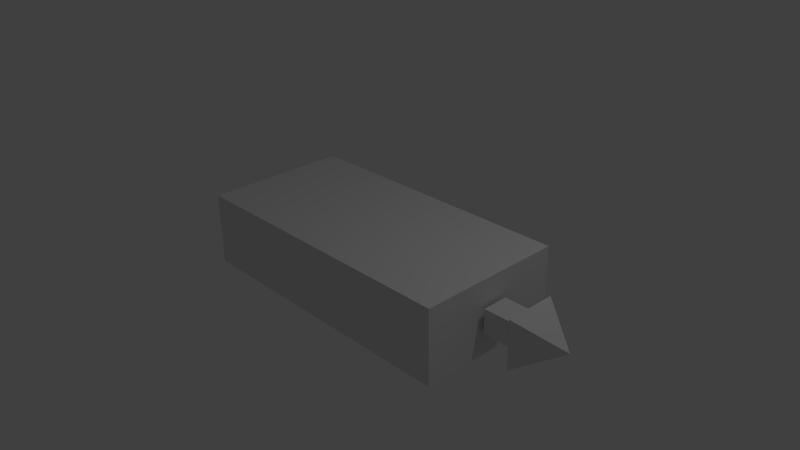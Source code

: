 # Source: robot.blend  (saved by Blender 2.67.0; exported with 4.5.12 LTS)
import bpy
from mathutils import Matrix  # noqa: F401  (used for matrix-valued properties, if any)

bpy.ops.wm.read_factory_settings(use_empty=True)
scene = bpy.context.scene
scene.name = 'Scene'

# ---- collections
col_collection_1 = bpy.data.collections.new('Collection 1'); scene.collection.children.link(col_collection_1)

# ---- materials (node trees are filled in below, after node groups)
mat_material = bpy.data.materials.new('Material')
mat_material.alpha_threshold = 0.0
mat_material.use_transparent_shadow = False
mat_material.roughness = 0.5
mat_material.line_color = (0.0, 0.0, 0.0, 1.0)

# ---- material node trees

# ---- world
world_world = bpy.data.worlds.new('World'); scene.world = world_world
world_world.color = (0.05088, 0.05088, 0.05088)
world_world.use_sun_shadow = False
world_world.sun_shadow_jitter_overblur = 0.0
world_world.cycles.sampling_method = 'MANUAL'
world_world.cycles.sample_map_resolution = 256

# ---- cameras
cam_camera = bpy.data.cameras.new('Camera')
cam_camera.clip_end = 100.0
cam_camera.lens = 35.0
cam_camera.sensor_width = 32.0
cam_camera.sensor_height = 18.0
cam_camera.ortho_scale = 7.314
cam_camera.dof.focus_distance = 0.0
cam_camera.dof.aperture_fstop = 128.0

# ---- lights
light_lamp = bpy.data.lights.new('Lamp', 'POINT')
light_lamp.transmission_factor = 0.0
light_lamp.cutoff_distance = 30.0
light_lamp.energy = 100.0
light_lamp.shadow_buffer_clip_start = 1.001
light_lamp.shadow_soft_size = 0.1
light_lamp.shadow_maximum_resolution = 0.006
light_lamp.use_absolute_resolution = True
light_lamp.cycles.use_multiple_importance_sampling = False

# ---- meshes
me_cube = bpy.data.meshes.new('Cube')
me_cube.from_pydata([(2.0, 1.0, -0.5), (2.0, -1.0, -0.5), (-2.0, -1.0, -0.5), (-2.0, 1.0, -0.5), (2.0, 1.0, 0.5), (2.0, -1.0, 0.5), (-2.0, -1.0, 0.5), (-2.0, 1.0, 0.5), (2.052, 0.175, -0.1642), (2.052, -0.175, -0.1642), (2.052, 0.175, 0.1642), (2.052, -0.175, 0.1642), (2.548, 0.175, -0.1642), (2.548, -0.175, -0.1642), (2.548, 0.175, 0.1642), (2.548, -0.175, 0.1642), (2.548, 0.3492, -0.3276), (2.548, -0.3492, -0.3276), (2.548, 0.3492, 0.3276), (2.548, -0.3492, 0.3276), (3.108, -8.643e-07, 2.086e-07)], [], [(0, 1, 2, 3), (4, 7, 6, 5), (0, 4, 5, 1), (1, 5, 6, 2), (2, 6, 7, 3), (4, 0, 3, 7), (8, 9, 11, 10), (15, 13, 17, 19), (11, 9, 13, 15), (10, 11, 15, 14), (9, 8, 12, 13), (8, 10, 14, 12), (14, 15, 19, 18), (13, 12, 16, 17), (12, 14, 18, 16), (16, 18, 20), (19, 17, 20), (18, 19, 20), (17, 16, 20)])
me_cube.materials.append(mat_material)
me_cube.use_remesh_preserve_volume = False
me_cube.use_remesh_preserve_attributes = False
me_cube.use_mirror_vertex_groups = False
me_cube.update()

# ---- objects
ob_cube = bpy.data.objects.new('Cube', me_cube)
ob_lamp = bpy.data.objects.new('Lamp', light_lamp)
ob_camera = bpy.data.objects.new('Camera', cam_camera)

# ---- transforms, parenting, visibility, modifiers, constraints
ob_cube.location = (0.0, 0.0, 0.0)
ob_cube.lock_rotations_4d = False
ob_cube.empty_display_type = 'ARROWS'
ob_cube.lineart.crease_threshold = 0.0
ob_lamp.location = (4.076, 1.005, 5.904)
ob_lamp.rotation_euler = (0.6503, 0.05522, 1.866)
ob_lamp.lock_rotations_4d = False
ob_lamp.empty_display_type = 'ARROWS'
ob_lamp.color = (0.0, 0.0, 0.0, 0.0)
ob_lamp.lineart.crease_threshold = 0.0
ob_camera.location = (7.481, -6.508, 5.344)
ob_camera.rotation_euler = (1.109, 0.01082, 0.8149)
ob_camera.lock_rotations_4d = False
ob_camera.empty_display_type = 'ARROWS'
ob_camera.color = (0.0, 0.0, 0.0, 0.0)
ob_camera.display_type = 'WIRE'
ob_camera.lineart.crease_threshold = 0.0

# ---- collection membership
col_collection_1.objects.link(ob_cube)
col_collection_1.objects.link(ob_lamp)
col_collection_1.objects.link(ob_camera)

# ---- scene / render settings (as saved in the file)
scene.camera = ob_camera
scene.frame_start = 1; scene.frame_end = 250; scene.frame_set(1)
scene.render.engine = 'BLENDER_EEVEE_NEXT'
scene.render.image_settings.color_mode = 'RGB'
scene.render.image_settings.compression = 90
scene.render.resolution_percentage = 50
scene.render.dither_intensity = 0.0
scene.cycles.use_denoising = False
scene.cycles.samples = 10
scene.cycles.sampling_pattern = 'TABULATED_SOBOL'
scene.cycles.light_sampling_threshold = 0.0
scene.cycles.use_adaptive_sampling = False
scene.cycles.use_light_tree = False
scene.cycles.blur_glossy = 0.0
scene.cycles.volume_bounces = 1
scene.cycles.pixel_filter_type = 'GAUSSIAN'
scene.cycles.sample_clamp_indirect = 0.0
scene.view_settings.view_transform = 'Standard'
bpy.context.view_layer.update()
